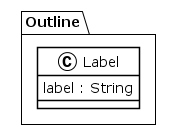

The diagram above was rendered by PlantUML. Its source (embedded in the PNG):
@startuml
!theme plain
package Outline {
class Label {
	 label : String
}
}
@enduml